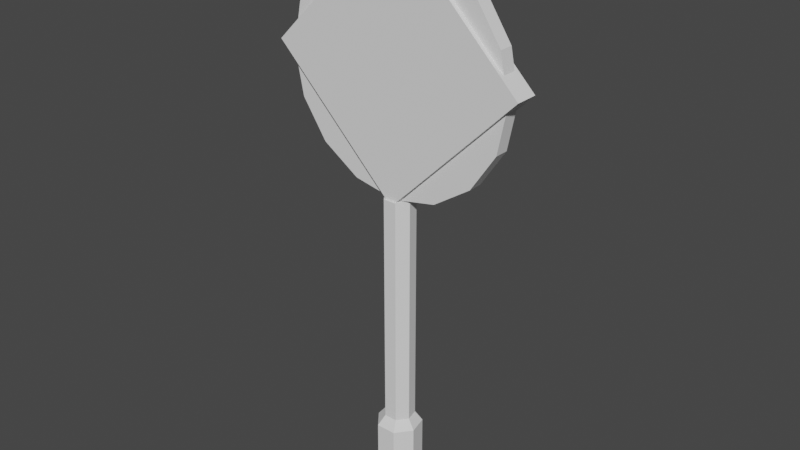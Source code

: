 # Source: Rambu.blend  (saved by Blender 3.5.10; exported with 4.5.12 LTS)
import bpy
from mathutils import Matrix  # noqa: F401  (used for matrix-valued properties, if any)

bpy.ops.wm.read_factory_settings(use_empty=True)
scene = bpy.context.scene
scene.name = 'Scene'

# ---- collections
col_collection = bpy.data.collections.new('Collection'); scene.collection.children.link(col_collection)

# ---- world
world_world = bpy.data.worlds.new('World'); scene.world = world_world
world_world.use_nodes = True; world_world.node_tree.nodes.clear()
_N = world_world.node_tree.nodes; _L = world_world.node_tree.links
n0 = _N.new('ShaderNodeOutputWorld'); n0.name = 'World Output'; n0.location = (300, 300)
n1 = _N.new('ShaderNodeBackground'); n1.name = 'Background'; n1.location = (10, 300)
n1.inputs[0].default_value = (0.05088, 0.05088, 0.05088, 1.0)
_L.new(n1.outputs[0], n0.inputs[0])
n0.is_active_output = True
world_world.color = (0.05088, 0.05088, 0.05088)
world_world.use_sun_shadow = False
world_world.sun_shadow_jitter_overblur = 0.0

# ---- meshes
me_circle_001 = bpy.data.meshes.new('Circle.001')
me_circle_001.from_pydata([(0.0, 0.9491, -0.05862), (-0.3632, 0.8768, -0.05862), (-0.6711, 0.6711, -0.05862), (-0.8768, 0.3632, -0.05862), (-0.9491, 1.1e-07, -0.05862), (-0.8768, -0.3632, -0.05862), (-0.6711, -0.6711, -0.05862), (-0.3632, -0.8768, -0.05862), (0.0, -0.9491, -0.05862), (0.3632, -0.8768, -0.05862), (0.6711, -0.6711, -0.05862), (0.8768, -0.3632, -0.05862), (0.9491, 1.1e-07, -0.05862), (0.8768, 0.3632, -0.05862), (0.6711, 0.6711, -0.05862), (0.3632, 0.8768, -0.05862), (-0.3632, 0.8768, 0.05862), (0.0, 0.9491, 0.05862), (-0.6711, 0.6711, 0.05862), (-0.8768, 0.3632, 0.05862), (-0.9491, 1.151e-07, 0.05862), (-0.8768, -0.3632, 0.05862), (-0.6711, -0.6711, 0.05862), (-0.3632, -0.8768, 0.05862), (0.0, -0.9491, 0.05862), (0.3632, -0.8768, 0.05862), (0.6711, -0.6711, 0.05862), (0.8768, -0.3632, 0.05862), (0.9491, 1.151e-07, 0.05862), (0.8768, 0.3632, 0.05862), (0.6711, 0.6711, 0.05862), (0.3632, 0.8768, 0.05862)], [], [(1, 0, 15, 14, 13, 12, 11, 10, 9, 8, 7, 6, 5, 4, 3, 2), (16, 18, 19, 20, 21, 22, 23, 24, 25, 26, 27, 28, 29, 30, 31, 17), (10, 11, 27, 26), (3, 4, 20, 19), (11, 12, 28, 27), (4, 5, 21, 20), (12, 13, 29, 28), (5, 6, 22, 21), (13, 14, 30, 29), (6, 7, 23, 22), (14, 15, 31, 30), (7, 8, 24, 23), (0, 1, 16, 17), (15, 0, 17, 31), (8, 9, 25, 24), (1, 2, 18, 16), (9, 10, 26, 25), (2, 3, 19, 18)])
_uv = me_circle_001.uv_layers.new(name='UVMap')
_uv.uv.foreach_set('vector', [0.0, 0.0, 0.0, 0.0, 0.0, 0.0, 0.0, 0.0, 0.0, 0.0, 0.0, 0.0, 0.0, 0.0, 0.0, 0.0, 0.0, 0.0, 0.0, 0.0, 0.0, 0.0, 0.0, 0.0, 0.0, 0.0, 0.0, 0.0, 0.0, 0.0, 0.0, 0.0, 0.0, 0.0, 0.0, 0.0, 0.0, 0.0, 0.0, 0.0, 0.0, 0.0, 0.0, 0.0, 0.0, 0.0, 0.0, 0.0, 0.0, 0.0, 0.0, 0.0, 0.0, 0.0, 0.0, 0.0, 0.0, 0.0, 0.0, 0.0, 0.0, 0.0, 0.0, 0.0, 0.0, 0.0, 0.0, 0.0, 0.0, 0.0, 0.0, 0.0, 0.0, 0.0, 0.0, 0.0, 0.0, 0.0, 0.0, 0.0, 0.0, 0.0, 0.0, 0.0, 0.0, 0.0, 0.0, 0.0, 0.0, 0.0, 0.0, 0.0, 0.0, 0.0, 0.0, 0.0, 0.0, 0.0, 0.0, 0.0, 0.0, 0.0, 0.0, 0.0, 0.0, 0.0, 0.0, 0.0, 0.0, 0.0, 0.0, 0.0, 0.0, 0.0, 0.0, 0.0, 0.0, 0.0, 0.0, 0.0, 0.0, 0.0, 0.0, 0.0, 0.0, 0.0, 0.0, 0.0, 0.0, 0.0, 0.0, 0.0, 0.0, 0.0, 0.0, 0.0, 0.0, 0.0, 0.0, 0.0, 0.0, 0.0, 0.0, 0.0, 0.0, 0.0, 0.0, 0.0, 0.0, 0.0, 0.0, 0.0, 0.0, 0.0, 0.0, 0.0, 0.0, 0.0, 0.0, 0.0, 0.0, 0.0, 0.0, 0.0, 0.0, 0.0, 0.0, 0.0, 0.0, 0.0, 0.0, 0.0, 0.0, 0.0, 0.0, 0.0, 0.0, 0.0, 0.0, 0.0, 0.0, 0.0, 0.0, 0.0, 0.0, 0.0, 0.0, 0.0, 0.0, 0.0, 0.0, 0.0])
me_circle_001.update()
me_cylinder = bpy.data.meshes.new('Cylinder')
me_cylinder.from_pydata([(0.0, 0.1247, -0.7636), (0.0, 0.1247, 1.158), (0.09749, 0.07775, -0.7636), (0.09749, 0.07775, 1.158), (0.1216, -0.02775, -0.7636), (0.1216, -0.02775, 1.158), (0.0541, -0.1123, -0.7636), (0.0541, -0.1123, 1.158), (-0.0541, -0.1123, -0.7636), (-0.0541, -0.1123, 1.158), (-0.1216, -0.02775, -0.7636), (-0.1216, -0.02775, 1.158), (-0.09749, 0.07775, -0.7636), (-0.09749, 0.07775, 1.158), (-2.035e-09, 0.1841, -0.8428), (0.1464, 0.1136, -0.8428), (0.1826, -0.04476, -0.8428), (0.08124, -0.1718, -0.8428), (-0.08124, -0.1718, -0.8428), (-0.1826, -0.04476, -0.8428), (-0.1464, 0.1136, -0.8428), (3.456e-08, 0.1841, -1.369), (0.1464, 0.1136, -1.369), (0.1826, -0.04476, -1.369), (0.08124, -0.1718, -1.369), (-0.08124, -0.1718, -1.369), (-0.1826, -0.04476, -1.369), (-0.1464, 0.1136, -1.369)], [], [(0, 1, 3, 2), (2, 3, 5, 4), (4, 5, 7, 6), (6, 7, 9, 8), (8, 9, 11, 10), (3, 1, 13, 11, 9, 7, 5), (10, 11, 13, 12), (12, 13, 1, 0), (4, 6, 17, 16), (18, 19, 26, 25), (10, 12, 20, 19), (6, 8, 18, 17), (12, 0, 14, 20), (2, 4, 16, 15), (8, 10, 19, 18), (0, 2, 15, 14), (21, 22, 23, 24, 25, 26, 27), (16, 17, 24, 23), (14, 15, 22, 21), (19, 20, 27, 26), (17, 18, 25, 24), (15, 16, 23, 22), (20, 14, 21, 27)])
_uv = me_cylinder.uv_layers.new(name='UVMap')
_uv.uv.foreach_set('vector', [1.0, 0.5, 1.0, 1.0, 0.8571, 1.0, 0.8571, 0.5, 0.8571, 0.5, 0.8571, 1.0, 0.7143, 1.0, 0.7143, 0.5, 0.7143, 0.5, 0.7143, 1.0, 0.5714, 1.0, 0.5714, 0.5, 0.5714, 0.5, 0.5714, 1.0, 0.4286, 1.0, 0.4286, 0.5, 0.4286, 0.5, 0.4286, 1.0, 0.2857, 1.0, 0.2857, 0.5, 0.4376, 0.3996, 0.25, 0.49, 0.06236, 0.3996, 0.01602, 0.1966, 0.1459, 0.03377, 0.3541, 0.03377, 0.484, 0.1966, 0.2857, 0.5, 0.2857, 1.0, 0.1429, 1.0, 0.1429, 0.5, 0.1429, 0.5, 0.1429, 1.0, 2.98e-08, 1.0, 2.98e-08, 0.5, 0.7143, 0.5, 0.5714, 0.5, 0.5714, 0.5, 0.7143, 0.5, 0.4286, 0.5, 0.2857, 0.5, 0.2857, 0.5, 0.4286, 0.5, 0.2857, 0.5, 0.1429, 0.5, 0.1429, 0.5, 0.2857, 0.5, 0.5714, 0.5, 0.4286, 0.5, 0.4286, 0.5, 0.5714, 0.5, 0.1429, 0.5, 2.98e-08, 0.5, 2.98e-08, 0.5, 0.1429, 0.5, 0.8571, 0.5, 0.7143, 0.5, 0.7143, 0.5, 0.8571, 0.5, 0.4286, 0.5, 0.2857, 0.5, 0.2857, 0.5, 0.4286, 0.5, 1.0, 0.5, 0.8571, 0.5, 0.8571, 0.5, 1.0, 0.5, 0.75, 0.49, 0.9376, 0.3996, 0.984, 0.1966, 0.8541, 0.03377, 0.6459, 0.03377, 0.516, 0.1966, 0.5624, 0.3996, 0.7143, 0.5, 0.5714, 0.5, 0.5714, 0.5, 0.7143, 0.5, 1.0, 0.5, 0.8571, 0.5, 0.8571, 0.5, 1.0, 0.5, 0.2857, 0.5, 0.1429, 0.5, 0.1429, 0.5, 0.2857, 0.5, 0.5714, 0.5, 0.4286, 0.5, 0.4286, 0.5, 0.5714, 0.5, 0.8571, 0.5, 0.7143, 0.5, 0.7143, 0.5, 0.8571, 0.5, 0.1429, 0.5, 2.98e-08, 0.5, 2.98e-08, 0.5, 0.1429, 0.5])
me_cylinder.update()
me_cube_001 = bpy.data.meshes.new('Cube.001')
me_cube_001.from_pydata([(-1.051, -0.09558, -5.96e-08), (-5.96e-08, -0.09558, 1.051), (-1.051, 0.09558, -5.96e-08), (-5.96e-08, 0.09558, 1.051), (-5.96e-08, -0.09558, -1.051), (1.051, -0.09558, -5.96e-08), (-5.96e-08, 0.09558, -1.051), (1.051, 0.09558, -5.96e-08)], [], [(0, 1, 3, 2), (2, 3, 7, 6), (6, 7, 5, 4), (4, 5, 1, 0), (2, 6, 4, 0), (7, 3, 1, 5)])
_uv = me_cube_001.uv_layers.new(name='UVMap')
_uv.uv.foreach_set('vector', [0.375, 0.0, 0.625, 0.0, 0.625, 0.25, 0.375, 0.25, 0.375, 0.25, 0.625, 0.25, 0.625, 0.5, 0.375, 0.5, 0.375, 0.5, 0.625, 0.5, 0.625, 0.75, 0.375, 0.75, 0.375, 0.75, 0.625, 0.75, 0.625, 1.0, 0.375, 1.0, 0.125, 0.5, 0.375, 0.5, 0.375, 0.75, 0.125, 0.75, 0.625, 0.5, 0.875, 0.5, 0.875, 0.75, 0.625, 0.75])
me_cube_001.update()

# ---- objects
ob_circle = bpy.data.objects.new('Circle', me_circle_001)
ob_cylinder = bpy.data.objects.new('Cylinder', me_cylinder)
ob_cube = bpy.data.objects.new('Cube', me_cube_001)

# ---- transforms, parenting, visibility, modifiers, constraints
ob_circle.location = (0.0, 0.0, 3.142)
ob_circle.rotation_euler = (1.571, 0.0, 0.0)
ob_cylinder.location = (0.0, 0.0, 1.04)
ob_cube.location = (0.0, 0.0, 3.202)

# ---- collection membership
col_collection.objects.link(ob_circle)
col_collection.objects.link(ob_cylinder)
col_collection.objects.link(ob_cube)

# ---- scene / render settings (as saved in the file)
scene.frame_start = 1; scene.frame_end = 250; scene.frame_set(1)
scene.render.engine = 'BLENDER_EEVEE_NEXT'
scene.cycles.sampling_pattern = 'TABULATED_SOBOL'
scene.view_settings.view_transform = 'Filmic'
bpy.context.view_layer.update()

# ---- added for rendering (the .blend has no active camera and no usable light): camera, sun
cam_auto = bpy.data.cameras.new('AutoCamera')
cam_auto.lens = 50.0
cam_auto.sensor_width = 36.0
cam_auto.clip_end = 1000.0
ob_auto_camera = bpy.data.objects.new('AutoCamera', cam_auto)
scene.collection.objects.link(ob_auto_camera)
ob_auto_camera.location = (4.67681, -5.60599, 5.70322)
ob_auto_camera.rotation_euler = (1.09748, -7.21219e-08, 0.694738)
scene.camera = ob_auto_camera
light_auto_sun = bpy.data.lights.new('AutoSun', 'SUN')
light_auto_sun.energy = 3.0
light_auto_sun.angle = 0.0523599
ob_auto_sun = bpy.data.objects.new('AutoSun', light_auto_sun)
scene.collection.objects.link(ob_auto_sun)
ob_auto_sun.rotation_euler = (0.872665, 0.174533, 0.523599)
bpy.context.view_layer.update()
